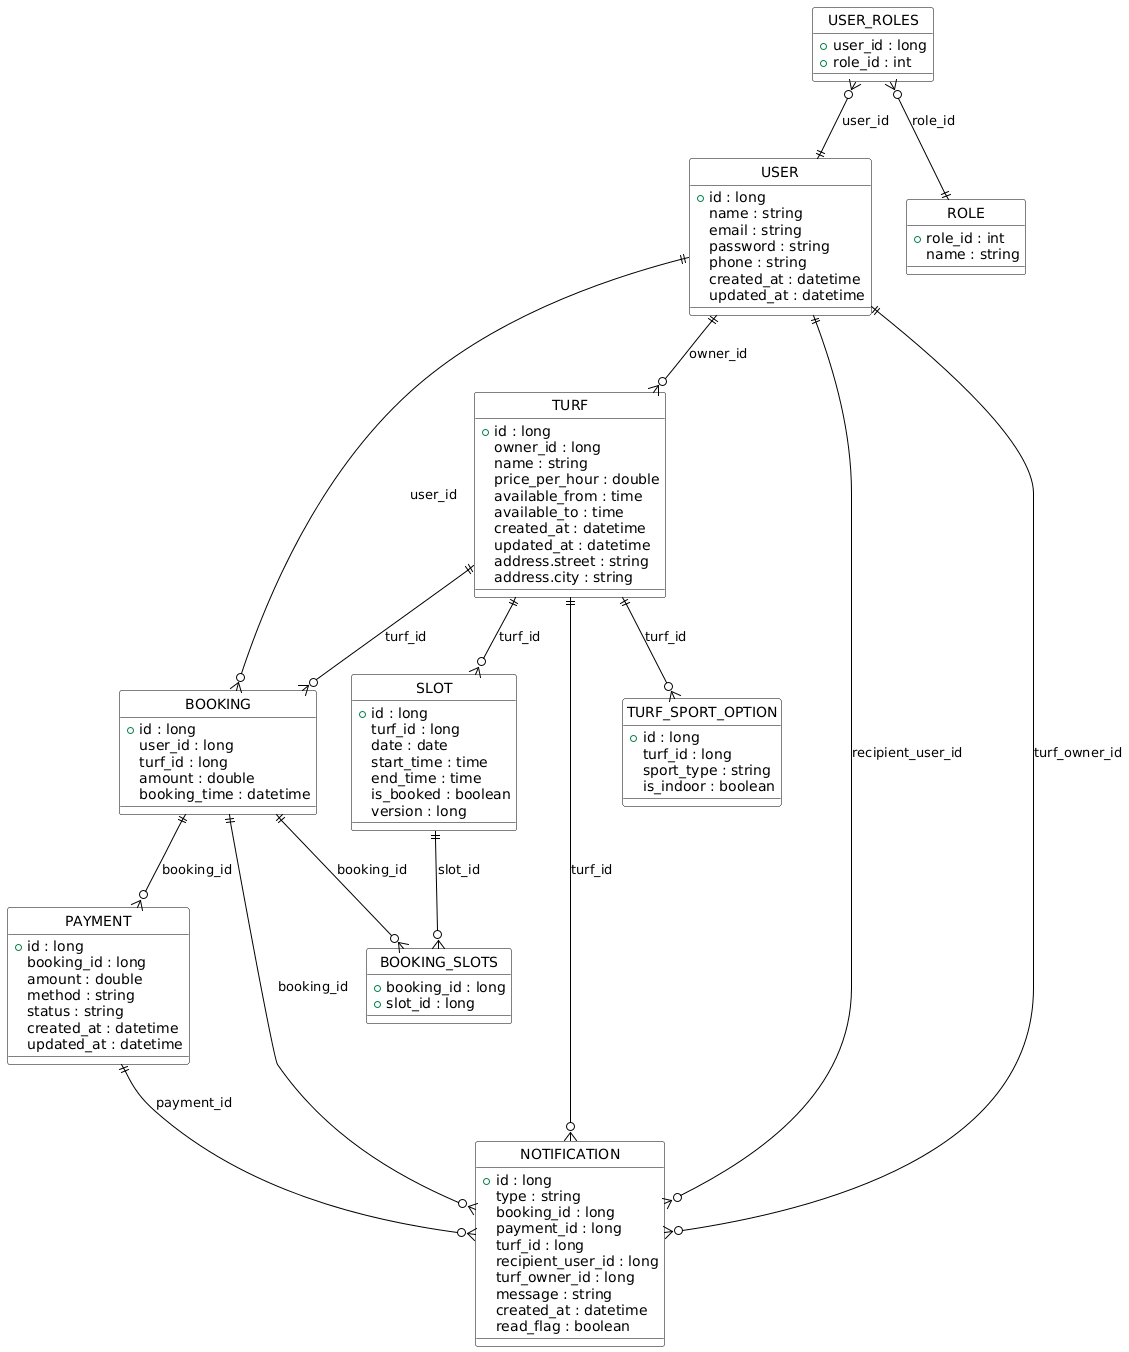

The diagram above was rendered by PlantUML. Its source (embedded in the PNG):
@startuml
hide circle
skinparam roundcorner 5
skinparam class {
  BackgroundColor White
  ArrowColor Black
  BorderColor Black
}

entity "USER" as USER {
  + id : long
  name : string
  email : string
  password : string
  phone : string
  created_at : datetime
  updated_at : datetime
}

entity "ROLE" as ROLE {
  + role_id : int
  name : string
}

entity "USER_ROLES" as USER_ROLES {
  + user_id : long
  + role_id : int
}

entity "TURF" as TURF {
  + id : long
  owner_id : long
  name : string
  price_per_hour : double
  available_from : time
  available_to : time
  created_at : datetime
  updated_at : datetime
  address.street : string
  address.city : string
}

entity "TURF_SPORT_OPTION" as TURF_SPORT_OPTION {
  + id : long
  turf_id : long
  sport_type : string
  is_indoor : boolean
}

entity "SLOT" as SLOT {
  + id : long
  turf_id : long
  date : date
  start_time : time
  end_time : time
  is_booked : boolean
  version : long
}

entity "BOOKING" as BOOKING {
  + id : long
  user_id : long
  turf_id : long
  amount : double
  booking_time : datetime
}

entity "BOOKING_SLOTS" as BOOKING_SLOTS {
  + booking_id : long
  + slot_id : long
}

entity "PAYMENT" as PAYMENT {
  + id : long
  booking_id : long
  amount : double
  method : string
  status : string
  created_at : datetime
  updated_at : datetime
}

entity "NOTIFICATION" as NOTIFICATION {
  + id : long
  type : string
  booking_id : long
  payment_id : long
  turf_id : long
  recipient_user_id : long
  turf_owner_id : long
  message : string
  created_at : datetime
  read_flag : boolean
}

' Relationships
USER_ROLES }o--|| USER : user_id
USER_ROLES }o--|| ROLE : role_id

TURF ||--o{ TURF_SPORT_OPTION : turf_id
TURF ||--o{ SLOT : turf_id
TURF ||--o{ BOOKING : turf_id

USER ||--o{ BOOKING : user_id
USER ||--o{ TURF : owner_id

BOOKING ||--o{ BOOKING_SLOTS : booking_id
SLOT ||--o{ BOOKING_SLOTS : slot_id

BOOKING ||--o{ PAYMENT : booking_id

BOOKING ||--o{ NOTIFICATION : booking_id
PAYMENT ||--o{ NOTIFICATION : payment_id
TURF ||--o{ NOTIFICATION : turf_id
USER ||--o{ NOTIFICATION : recipient_user_id
USER ||--o{ NOTIFICATION : turf_owner_id
@enduml